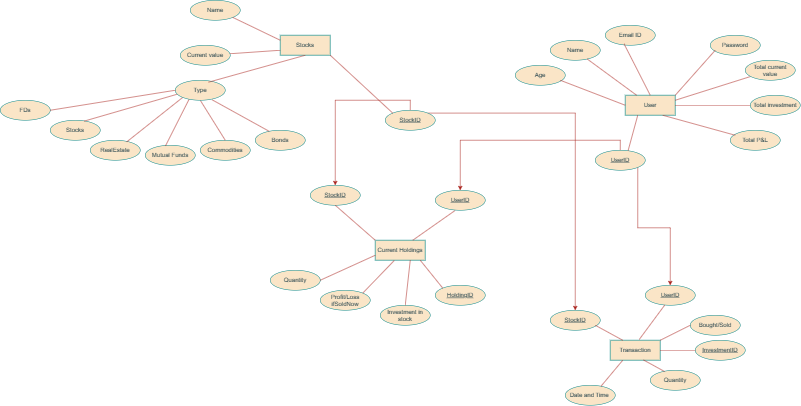

The diagram above was exported from draw.io. Its source (the exported page's mxGraphModel, read from the mxfile embedded in the PNG):
<mxGraphModel dx="2675" dy="984" grid="1" gridSize="10" guides="1" tooltips="1" connect="1" arrows="1" fold="1" page="1" pageScale="1" pageWidth="850" pageHeight="1100" math="0" shadow="0" extFonts="Permanent Marker^https://fonts.googleapis.com/css?family=Permanent+Marker">
  <root>
    <mxCell id="0" />
    <mxCell id="1" parent="0" />
    <mxCell id="C7B7Xu83LBFQfHaARinG-17" value="Bonds" style="ellipse;whiteSpace=wrap;html=1;align=center;labelBackgroundColor=none;fillColor=#FAE5C7;strokeColor=#0F8B8D;fontColor=#143642;" parent="1" vertex="1">
      <mxGeometry x="-120" y="660" width="100" height="40" as="geometry" />
    </mxCell>
    <mxCell id="C7B7Xu83LBFQfHaARinG-18" value="Commodities" style="ellipse;whiteSpace=wrap;html=1;align=center;labelBackgroundColor=none;fillColor=#FAE5C7;strokeColor=#0F8B8D;fontColor=#143642;" parent="1" vertex="1">
      <mxGeometry x="-230" y="680" width="100" height="40" as="geometry" />
    </mxCell>
    <mxCell id="C7B7Xu83LBFQfHaARinG-19" value="RealEstate" style="ellipse;whiteSpace=wrap;html=1;align=center;labelBackgroundColor=none;fillColor=#FAE5C7;strokeColor=#0F8B8D;fontColor=#143642;" parent="1" vertex="1">
      <mxGeometry x="-450" y="680" width="100" height="40" as="geometry" />
    </mxCell>
    <mxCell id="C7B7Xu83LBFQfHaARinG-20" value="Stocks" style="ellipse;whiteSpace=wrap;html=1;align=center;labelBackgroundColor=none;fillColor=#FAE5C7;strokeColor=#0F8B8D;fontColor=#143642;" parent="1" vertex="1">
      <mxGeometry x="-530" y="640" width="100" height="40" as="geometry" />
    </mxCell>
    <mxCell id="C7B7Xu83LBFQfHaARinG-47" value="" style="endArrow=none;html=1;rounded=0;entryX=0.676;entryY=0.045;entryDx=0;entryDy=0;entryPerimeter=0;exitX=0.044;exitY=0.695;exitDx=0;exitDy=0;exitPerimeter=0;labelBackgroundColor=none;strokeColor=#A8201A;fontColor=default;" parent="1" source="C7B7Xu83LBFQfHaARinG-16" target="C7B7Xu83LBFQfHaARinG-20" edge="1">
      <mxGeometry relative="1" as="geometry">
        <mxPoint x="-200" y="530" as="sourcePoint" />
        <mxPoint x="70" y="450" as="targetPoint" />
      </mxGeometry>
    </mxCell>
    <mxCell id="C7B7Xu83LBFQfHaARinG-50" value="" style="endArrow=none;html=1;rounded=0;exitX=0.728;exitY=0.085;exitDx=0;exitDy=0;exitPerimeter=0;entryX=0;entryY=1;entryDx=0;entryDy=0;labelBackgroundColor=none;strokeColor=#A8201A;fontColor=default;" parent="1" source="C7B7Xu83LBFQfHaARinG-19" target="C7B7Xu83LBFQfHaARinG-16" edge="1">
      <mxGeometry relative="1" as="geometry">
        <mxPoint x="-90" y="450" as="sourcePoint" />
        <mxPoint x="70" y="450" as="targetPoint" />
      </mxGeometry>
    </mxCell>
    <mxCell id="C7B7Xu83LBFQfHaARinG-51" value="" style="endArrow=none;html=1;rounded=0;entryX=0.5;entryY=0;entryDx=0;entryDy=0;exitX=0.5;exitY=1;exitDx=0;exitDy=0;labelBackgroundColor=none;strokeColor=#A8201A;fontColor=default;" parent="1" source="C7B7Xu83LBFQfHaARinG-16" target="C7B7Xu83LBFQfHaARinG-18" edge="1">
      <mxGeometry relative="1" as="geometry">
        <mxPoint x="-150" y="530" as="sourcePoint" />
        <mxPoint x="70" y="450" as="targetPoint" />
        <Array as="points" />
      </mxGeometry>
    </mxCell>
    <mxCell id="C7B7Xu83LBFQfHaARinG-52" value="" style="endArrow=none;html=1;rounded=0;entryX=0.28;entryY=0.055;entryDx=0;entryDy=0;entryPerimeter=0;exitX=0.736;exitY=0.975;exitDx=0;exitDy=0;exitPerimeter=0;labelBackgroundColor=none;strokeColor=#A8201A;fontColor=default;" parent="1" source="C7B7Xu83LBFQfHaARinG-16" target="C7B7Xu83LBFQfHaARinG-17" edge="1">
      <mxGeometry relative="1" as="geometry">
        <mxPoint x="-90" y="450" as="sourcePoint" />
        <mxPoint x="70" y="450" as="targetPoint" />
        <Array as="points" />
      </mxGeometry>
    </mxCell>
    <mxCell id="C7B7Xu83LBFQfHaARinG-54" value="FDs" style="ellipse;whiteSpace=wrap;html=1;align=center;labelBackgroundColor=none;fillColor=#FAE5C7;strokeColor=#0F8B8D;fontColor=#143642;" parent="1" vertex="1">
      <mxGeometry x="-630" y="600" width="100" height="40" as="geometry" />
    </mxCell>
    <mxCell id="C7B7Xu83LBFQfHaARinG-55" value="Mutual Funds" style="ellipse;whiteSpace=wrap;html=1;align=center;labelBackgroundColor=none;fillColor=#FAE5C7;strokeColor=#0F8B8D;fontColor=#143642;" parent="1" vertex="1">
      <mxGeometry x="-340" y="690" width="100" height="40" as="geometry" />
    </mxCell>
    <mxCell id="C7B7Xu83LBFQfHaARinG-57" value="" style="endArrow=none;html=1;rounded=0;entryX=0.404;entryY=0.035;entryDx=0;entryDy=0;entryPerimeter=0;exitX=0.28;exitY=0.935;exitDx=0;exitDy=0;exitPerimeter=0;labelBackgroundColor=none;strokeColor=#A8201A;fontColor=default;" parent="1" source="C7B7Xu83LBFQfHaARinG-16" target="C7B7Xu83LBFQfHaARinG-55" edge="1">
      <mxGeometry relative="1" as="geometry">
        <mxPoint x="230" y="760" as="sourcePoint" />
        <mxPoint x="70" y="600" as="targetPoint" />
      </mxGeometry>
    </mxCell>
    <mxCell id="C7B7Xu83LBFQfHaARinG-74" value="Current Holdings" style="whiteSpace=wrap;html=1;align=center;labelBackgroundColor=none;fillColor=#FAE5C7;strokeColor=#0F8B8D;fontColor=#143642;" parent="1" vertex="1">
      <mxGeometry x="120" y="880" width="100" height="40" as="geometry" />
    </mxCell>
    <mxCell id="C7B7Xu83LBFQfHaARinG-76" value="Investment in stock" style="ellipse;whiteSpace=wrap;html=1;align=center;labelBackgroundColor=none;fillColor=#FAE5C7;strokeColor=#0F8B8D;fontColor=#143642;" parent="1" vertex="1">
      <mxGeometry x="130" y="1010" width="100" height="40" as="geometry" />
    </mxCell>
    <mxCell id="C7B7Xu83LBFQfHaARinG-78" value="Quantity" style="ellipse;whiteSpace=wrap;html=1;align=center;labelBackgroundColor=none;fillColor=#FAE5C7;strokeColor=#0F8B8D;fontColor=#143642;" parent="1" vertex="1">
      <mxGeometry x="-90" y="940" width="100" height="40" as="geometry" />
    </mxCell>
    <mxCell id="C7B7Xu83LBFQfHaARinG-80" value="HoldingID" style="ellipse;whiteSpace=wrap;html=1;align=center;fontStyle=4;labelBackgroundColor=none;fillColor=#FAE5C7;strokeColor=#0F8B8D;fontColor=#143642;" parent="1" vertex="1">
      <mxGeometry x="240" y="970" width="100" height="40" as="geometry" />
    </mxCell>
    <mxCell id="C7B7Xu83LBFQfHaARinG-1" value="User&lt;br&gt;" style="whiteSpace=wrap;html=1;align=center;labelBackgroundColor=none;fillColor=#FAE5C7;strokeColor=#0F8B8D;fontColor=#143642;" parent="1" vertex="1">
      <mxGeometry x="620" y="590" width="100" height="40" as="geometry" />
    </mxCell>
    <mxCell id="C7B7Xu83LBFQfHaARinG-2" value="Name" style="ellipse;whiteSpace=wrap;html=1;align=center;labelBackgroundColor=none;fillColor=#FAE5C7;strokeColor=#0F8B8D;fontColor=#143642;" parent="1" vertex="1">
      <mxGeometry x="470" y="480" width="100" height="40" as="geometry" />
    </mxCell>
    <mxCell id="C7B7Xu83LBFQfHaARinG-3" value="Email ID" style="ellipse;whiteSpace=wrap;html=1;align=center;labelBackgroundColor=none;fillColor=#FAE5C7;strokeColor=#0F8B8D;fontColor=#143642;" parent="1" vertex="1">
      <mxGeometry x="580" y="450" width="100" height="40" as="geometry" />
    </mxCell>
    <mxCell id="C7B7Xu83LBFQfHaARinG-4" value="Age" style="ellipse;whiteSpace=wrap;html=1;align=center;labelBackgroundColor=none;fillColor=#FAE5C7;strokeColor=#0F8B8D;fontColor=#143642;" parent="1" vertex="1">
      <mxGeometry x="400" y="530" width="100" height="40" as="geometry" />
    </mxCell>
    <mxCell id="C7B7Xu83LBFQfHaARinG-6" value="Password" style="ellipse;whiteSpace=wrap;html=1;align=center;labelBackgroundColor=none;fillColor=#FAE5C7;strokeColor=#0F8B8D;fontColor=#143642;" parent="1" vertex="1">
      <mxGeometry x="790" y="470" width="100" height="40" as="geometry" />
    </mxCell>
    <mxCell id="zTRhg7HPqnd9K5n0IItt-45" style="edgeStyle=orthogonalEdgeStyle;rounded=0;orthogonalLoop=1;jettySize=auto;html=1;exitX=0.5;exitY=0;exitDx=0;exitDy=0;strokeColor=#A8201A;fontColor=#143642;fillColor=#FAE5C7;" edge="1" parent="1" source="C7B7Xu83LBFQfHaARinG-7" target="zTRhg7HPqnd9K5n0IItt-44">
      <mxGeometry relative="1" as="geometry" />
    </mxCell>
    <mxCell id="zTRhg7HPqnd9K5n0IItt-50" style="edgeStyle=orthogonalEdgeStyle;rounded=0;orthogonalLoop=1;jettySize=auto;html=1;exitX=1;exitY=0;exitDx=0;exitDy=0;strokeColor=#A8201A;fontColor=#143642;fillColor=#FAE5C7;" edge="1" parent="1" source="C7B7Xu83LBFQfHaARinG-7" target="zTRhg7HPqnd9K5n0IItt-49">
      <mxGeometry relative="1" as="geometry" />
    </mxCell>
    <mxCell id="C7B7Xu83LBFQfHaARinG-7" value="UserID" style="ellipse;whiteSpace=wrap;html=1;align=center;fontStyle=4;labelBackgroundColor=none;fillColor=#FAE5C7;strokeColor=#0F8B8D;fontColor=#143642;" parent="1" vertex="1">
      <mxGeometry x="560" y="700" width="100" height="40" as="geometry" />
    </mxCell>
    <mxCell id="C7B7Xu83LBFQfHaARinG-12" value="Total investment" style="ellipse;whiteSpace=wrap;html=1;align=center;labelBackgroundColor=none;fillColor=#FAE5C7;strokeColor=#0F8B8D;fontColor=#143642;" parent="1" vertex="1">
      <mxGeometry x="870" y="590" width="100" height="40" as="geometry" />
    </mxCell>
    <mxCell id="C7B7Xu83LBFQfHaARinG-13" value="Total P&amp;amp;L" style="ellipse;whiteSpace=wrap;html=1;align=center;labelBackgroundColor=none;fillColor=#FAE5C7;strokeColor=#0F8B8D;fontColor=#143642;" parent="1" vertex="1">
      <mxGeometry x="830" y="660" width="100" height="40" as="geometry" />
    </mxCell>
    <mxCell id="C7B7Xu83LBFQfHaARinG-60" value="" style="endArrow=none;html=1;rounded=0;labelBackgroundColor=none;strokeColor=#A8201A;fontColor=default;" parent="1" edge="1">
      <mxGeometry relative="1" as="geometry">
        <mxPoint x="870" y="610" as="sourcePoint" />
        <mxPoint x="720" y="610" as="targetPoint" />
      </mxGeometry>
    </mxCell>
    <mxCell id="C7B7Xu83LBFQfHaARinG-61" value="" style="endArrow=none;html=1;rounded=0;exitX=0.75;exitY=1;exitDx=0;exitDy=0;labelBackgroundColor=none;strokeColor=#A8201A;fontColor=default;" parent="1" source="C7B7Xu83LBFQfHaARinG-1" edge="1">
      <mxGeometry relative="1" as="geometry">
        <mxPoint x="530" y="710" as="sourcePoint" />
        <mxPoint x="840" y="670" as="targetPoint" />
      </mxGeometry>
    </mxCell>
    <mxCell id="C7B7Xu83LBFQfHaARinG-63" value="" style="endArrow=none;html=1;rounded=0;labelBackgroundColor=none;strokeColor=#A8201A;fontColor=default;" parent="1" edge="1">
      <mxGeometry relative="1" as="geometry">
        <mxPoint x="490" y="560" as="sourcePoint" />
        <mxPoint x="620" y="610" as="targetPoint" />
      </mxGeometry>
    </mxCell>
    <mxCell id="C7B7Xu83LBFQfHaARinG-64" value="" style="endArrow=none;html=1;rounded=0;labelBackgroundColor=none;strokeColor=#A8201A;fontColor=default;" parent="1" source="C7B7Xu83LBFQfHaARinG-2" target="C7B7Xu83LBFQfHaARinG-1" edge="1">
      <mxGeometry relative="1" as="geometry">
        <mxPoint x="530" y="710" as="sourcePoint" />
        <mxPoint x="690" y="710" as="targetPoint" />
      </mxGeometry>
    </mxCell>
    <mxCell id="C7B7Xu83LBFQfHaARinG-65" value="" style="endArrow=none;html=1;rounded=0;exitX=0.376;exitY=0.93;exitDx=0;exitDy=0;exitPerimeter=0;entryX=0.5;entryY=0;entryDx=0;entryDy=0;labelBackgroundColor=none;strokeColor=#A8201A;fontColor=default;" parent="1" source="C7B7Xu83LBFQfHaARinG-3" target="C7B7Xu83LBFQfHaARinG-1" edge="1">
      <mxGeometry relative="1" as="geometry">
        <mxPoint x="530" y="710" as="sourcePoint" />
        <mxPoint x="690" y="710" as="targetPoint" />
      </mxGeometry>
    </mxCell>
    <mxCell id="C7B7Xu83LBFQfHaARinG-67" value="" style="endArrow=none;html=1;rounded=0;entryX=1;entryY=0;entryDx=0;entryDy=0;labelBackgroundColor=none;strokeColor=#A8201A;fontColor=default;" parent="1" target="C7B7Xu83LBFQfHaARinG-1" edge="1">
      <mxGeometry relative="1" as="geometry">
        <mxPoint x="800" y="500" as="sourcePoint" />
        <mxPoint x="690" y="710" as="targetPoint" />
      </mxGeometry>
    </mxCell>
    <mxCell id="C7B7Xu83LBFQfHaARinG-87" value="" style="endArrow=none;html=1;rounded=0;labelBackgroundColor=none;strokeColor=#A8201A;fontColor=default;entryX=0;entryY=0;entryDx=0;entryDy=0;" parent="1" edge="1" target="C7B7Xu83LBFQfHaARinG-80">
      <mxGeometry relative="1" as="geometry">
        <mxPoint x="210" y="920" as="sourcePoint" />
        <mxPoint x="270" y="880" as="targetPoint" />
      </mxGeometry>
    </mxCell>
    <mxCell id="C7B7Xu83LBFQfHaARinG-88" value="" style="endArrow=none;html=1;rounded=0;exitX=1;exitY=0.5;exitDx=0;exitDy=0;labelBackgroundColor=none;strokeColor=#A8201A;fontColor=default;" parent="1" source="C7B7Xu83LBFQfHaARinG-78" edge="1">
      <mxGeometry relative="1" as="geometry">
        <mxPoint x="290" y="840" as="sourcePoint" />
        <mxPoint x="120" y="910" as="targetPoint" />
      </mxGeometry>
    </mxCell>
    <mxCell id="C7B7Xu83LBFQfHaARinG-90" value="" style="endArrow=none;html=1;rounded=0;exitX=0.5;exitY=0;exitDx=0;exitDy=0;labelBackgroundColor=none;strokeColor=#A8201A;fontColor=default;entryX=0.7;entryY=1;entryDx=0;entryDy=0;entryPerimeter=0;" parent="1" source="C7B7Xu83LBFQfHaARinG-76" target="C7B7Xu83LBFQfHaARinG-74" edge="1">
      <mxGeometry relative="1" as="geometry">
        <mxPoint x="290" y="840" as="sourcePoint" />
        <mxPoint x="70" y="1100" as="targetPoint" />
        <Array as="points" />
      </mxGeometry>
    </mxCell>
    <mxCell id="C7B7Xu83LBFQfHaARinG-9" value="Transaction" style="whiteSpace=wrap;html=1;align=center;labelBackgroundColor=none;fillColor=#FAE5C7;strokeColor=#0F8B8D;fontColor=#143642;" parent="1" vertex="1">
      <mxGeometry x="590" y="1080" width="100" height="40" as="geometry" />
    </mxCell>
    <mxCell id="C7B7Xu83LBFQfHaARinG-15" value="Date and Time&amp;nbsp;" style="ellipse;whiteSpace=wrap;html=1;align=center;labelBackgroundColor=none;fillColor=#FAE5C7;strokeColor=#0F8B8D;fontColor=#143642;" parent="1" vertex="1">
      <mxGeometry x="500" y="1170" width="100" height="40" as="geometry" />
    </mxCell>
    <mxCell id="C7B7Xu83LBFQfHaARinG-16" value="Type" style="ellipse;whiteSpace=wrap;html=1;align=center;labelBackgroundColor=none;fillColor=#FAE5C7;strokeColor=#0F8B8D;fontColor=#143642;" parent="1" vertex="1">
      <mxGeometry x="-280" y="560" width="100" height="40" as="geometry" />
    </mxCell>
    <mxCell id="C7B7Xu83LBFQfHaARinG-21" value="Quantity" style="ellipse;whiteSpace=wrap;html=1;align=center;labelBackgroundColor=none;fillColor=#FAE5C7;strokeColor=#0F8B8D;fontColor=#143642;" parent="1" vertex="1">
      <mxGeometry x="670" y="1140" width="100" height="40" as="geometry" />
    </mxCell>
    <mxCell id="C7B7Xu83LBFQfHaARinG-23" value="InvestmentID" style="ellipse;whiteSpace=wrap;html=1;align=center;fontStyle=4;labelBackgroundColor=none;fillColor=#FAE5C7;strokeColor=#0F8B8D;fontColor=#143642;" parent="1" vertex="1">
      <mxGeometry x="760" y="1080" width="100" height="40" as="geometry" />
    </mxCell>
    <mxCell id="C7B7Xu83LBFQfHaARinG-32" value="" style="endArrow=none;html=1;rounded=0;exitX=1;exitY=0.5;exitDx=0;exitDy=0;labelBackgroundColor=none;strokeColor=#A8201A;fontColor=default;" parent="1" source="C7B7Xu83LBFQfHaARinG-9" edge="1">
      <mxGeometry relative="1" as="geometry">
        <mxPoint x="700" y="1120" as="sourcePoint" />
        <mxPoint x="760" y="1100" as="targetPoint" />
      </mxGeometry>
    </mxCell>
    <mxCell id="C7B7Xu83LBFQfHaARinG-36" value="" style="endArrow=none;html=1;rounded=0;exitX=0.715;exitY=0.049;exitDx=0;exitDy=0;entryX=0.25;entryY=1;entryDx=0;entryDy=0;labelBackgroundColor=none;strokeColor=#A8201A;fontColor=default;exitPerimeter=0;" parent="1" source="C7B7Xu83LBFQfHaARinG-15" target="C7B7Xu83LBFQfHaARinG-9" edge="1">
      <mxGeometry relative="1" as="geometry">
        <mxPoint x="700" y="1120" as="sourcePoint" />
        <mxPoint x="860" y="1120" as="targetPoint" />
      </mxGeometry>
    </mxCell>
    <mxCell id="C7B7Xu83LBFQfHaARinG-38" value="" style="endArrow=none;html=1;rounded=0;exitX=0.288;exitY=0.065;exitDx=0;exitDy=0;exitPerimeter=0;entryX=0.664;entryY=0.985;entryDx=0;entryDy=0;entryPerimeter=0;labelBackgroundColor=none;strokeColor=#A8201A;fontColor=default;" parent="1" source="C7B7Xu83LBFQfHaARinG-21" target="C7B7Xu83LBFQfHaARinG-9" edge="1">
      <mxGeometry relative="1" as="geometry">
        <mxPoint x="700" y="1120" as="sourcePoint" />
        <mxPoint x="860" y="1120" as="targetPoint" />
      </mxGeometry>
    </mxCell>
    <mxCell id="C7B7Xu83LBFQfHaARinG-105" value="Bought/Sold" style="ellipse;whiteSpace=wrap;html=1;align=center;strokeColor=#0F8B8D;fontColor=#143642;fillColor=#FAE5C7;labelBackgroundColor=none;" parent="1" vertex="1">
      <mxGeometry x="750" y="1030" width="100" height="40" as="geometry" />
    </mxCell>
    <mxCell id="C7B7Xu83LBFQfHaARinG-106" value="" style="endArrow=none;html=1;rounded=0;strokeColor=#A8201A;fontColor=default;fillColor=#FAE5C7;entryX=0;entryY=0.5;entryDx=0;entryDy=0;labelBackgroundColor=none;" parent="1" target="C7B7Xu83LBFQfHaARinG-105" edge="1">
      <mxGeometry relative="1" as="geometry">
        <mxPoint x="690" y="1080" as="sourcePoint" />
        <mxPoint x="610" y="1010" as="targetPoint" />
      </mxGeometry>
    </mxCell>
    <mxCell id="zTRhg7HPqnd9K5n0IItt-14" value="" style="endArrow=none;html=1;rounded=0;exitX=1;exitY=0.25;exitDx=0;exitDy=0;labelBackgroundColor=none;strokeColor=#A8201A;fontColor=default;" edge="1" parent="1" source="C7B7Xu83LBFQfHaARinG-1" target="zTRhg7HPqnd9K5n0IItt-15">
      <mxGeometry relative="1" as="geometry">
        <mxPoint x="460" y="800" as="sourcePoint" />
        <mxPoint x="850" y="560" as="targetPoint" />
      </mxGeometry>
    </mxCell>
    <mxCell id="zTRhg7HPqnd9K5n0IItt-15" value="Total current value" style="ellipse;whiteSpace=wrap;html=1;align=center;labelBackgroundColor=none;fillColor=#FAE5C7;strokeColor=#0F8B8D;fontColor=#143642;" vertex="1" parent="1">
      <mxGeometry x="860" y="520" width="100" height="40" as="geometry" />
    </mxCell>
    <mxCell id="zTRhg7HPqnd9K5n0IItt-22" value="Stocks" style="whiteSpace=wrap;html=1;align=center;strokeColor=#0F8B8D;fontColor=#143642;fillColor=#FAE5C7;" vertex="1" parent="1">
      <mxGeometry x="-70" y="470" width="100" height="40" as="geometry" />
    </mxCell>
    <mxCell id="zTRhg7HPqnd9K5n0IItt-23" value="Current value" style="ellipse;whiteSpace=wrap;html=1;align=center;strokeColor=#0F8B8D;fontColor=#143642;fillColor=#FAE5C7;" vertex="1" parent="1">
      <mxGeometry x="-270" y="490" width="100" height="40" as="geometry" />
    </mxCell>
    <mxCell id="zTRhg7HPqnd9K5n0IItt-24" value="Name" style="ellipse;whiteSpace=wrap;html=1;align=center;strokeColor=#0F8B8D;fontColor=#143642;fillColor=#FAE5C7;" vertex="1" parent="1">
      <mxGeometry x="-250" y="400" width="100" height="40" as="geometry" />
    </mxCell>
    <mxCell id="zTRhg7HPqnd9K5n0IItt-39" style="edgeStyle=orthogonalEdgeStyle;rounded=0;orthogonalLoop=1;jettySize=auto;html=1;exitX=0.5;exitY=0;exitDx=0;exitDy=0;strokeColor=#A8201A;fontColor=#143642;fillColor=#FAE5C7;" edge="1" parent="1" source="zTRhg7HPqnd9K5n0IItt-28" target="zTRhg7HPqnd9K5n0IItt-38">
      <mxGeometry relative="1" as="geometry" />
    </mxCell>
    <mxCell id="zTRhg7HPqnd9K5n0IItt-54" style="edgeStyle=orthogonalEdgeStyle;rounded=0;orthogonalLoop=1;jettySize=auto;html=1;exitX=1;exitY=0;exitDx=0;exitDy=0;strokeColor=#A8201A;fontColor=#143642;fillColor=#FAE5C7;" edge="1" parent="1" source="zTRhg7HPqnd9K5n0IItt-28" target="zTRhg7HPqnd9K5n0IItt-53">
      <mxGeometry relative="1" as="geometry" />
    </mxCell>
    <mxCell id="zTRhg7HPqnd9K5n0IItt-28" value="StockID" style="ellipse;whiteSpace=wrap;html=1;align=center;fontStyle=4;strokeColor=#0F8B8D;fontColor=#143642;fillColor=#FAE5C7;" vertex="1" parent="1">
      <mxGeometry x="140" y="620" width="100" height="40" as="geometry" />
    </mxCell>
    <mxCell id="zTRhg7HPqnd9K5n0IItt-31" value="" style="endArrow=none;html=1;rounded=0;strokeColor=#A8201A;fontColor=#143642;fillColor=#FAE5C7;exitX=0.75;exitY=0;exitDx=0;exitDy=0;entryX=0.398;entryY=1.01;entryDx=0;entryDy=0;entryPerimeter=0;" edge="1" parent="1" source="C7B7Xu83LBFQfHaARinG-74" target="zTRhg7HPqnd9K5n0IItt-44">
      <mxGeometry relative="1" as="geometry">
        <mxPoint x="260" y="890" as="sourcePoint" />
        <mxPoint x="264.8322184796466" y="844.2167627422705" as="targetPoint" />
      </mxGeometry>
    </mxCell>
    <mxCell id="zTRhg7HPqnd9K5n0IItt-37" value="" style="endArrow=none;html=1;rounded=0;strokeColor=#A8201A;fontColor=#143642;fillColor=#FAE5C7;exitX=1;exitY=1;exitDx=0;exitDy=0;entryX=0;entryY=0;entryDx=0;entryDy=0;" edge="1" parent="1" source="zTRhg7HPqnd9K5n0IItt-22" target="zTRhg7HPqnd9K5n0IItt-28">
      <mxGeometry relative="1" as="geometry">
        <mxPoint x="280" y="700" as="sourcePoint" />
        <mxPoint x="160" y="610" as="targetPoint" />
      </mxGeometry>
    </mxCell>
    <mxCell id="zTRhg7HPqnd9K5n0IItt-38" value="StockID" style="ellipse;whiteSpace=wrap;html=1;align=center;fontStyle=4;strokeColor=#0F8B8D;fontColor=#143642;fillColor=#FAE5C7;" vertex="1" parent="1">
      <mxGeometry x="-10" y="770" width="100" height="40" as="geometry" />
    </mxCell>
    <mxCell id="zTRhg7HPqnd9K5n0IItt-40" value="" style="endArrow=none;html=1;rounded=0;strokeColor=#A8201A;fontColor=#143642;fillColor=#FAE5C7;exitX=0.5;exitY=1;exitDx=0;exitDy=0;entryX=0;entryY=0;entryDx=0;entryDy=0;" edge="1" parent="1" source="zTRhg7HPqnd9K5n0IItt-38" target="C7B7Xu83LBFQfHaARinG-74">
      <mxGeometry relative="1" as="geometry">
        <mxPoint x="280" y="700" as="sourcePoint" />
        <mxPoint x="440" y="700" as="targetPoint" />
      </mxGeometry>
    </mxCell>
    <mxCell id="zTRhg7HPqnd9K5n0IItt-41" value="" style="endArrow=none;html=1;rounded=0;strokeColor=#A8201A;fontColor=#143642;fillColor=#FAE5C7;exitX=0.665;exitY=0.097;exitDx=0;exitDy=0;exitPerimeter=0;entryX=0.5;entryY=1;entryDx=0;entryDy=0;" edge="1" parent="1" source="C7B7Xu83LBFQfHaARinG-16" target="zTRhg7HPqnd9K5n0IItt-22">
      <mxGeometry relative="1" as="geometry">
        <mxPoint x="143.19999999999982" y="565.6800000000001" as="sourcePoint" />
        <mxPoint x="580" y="680" as="targetPoint" />
      </mxGeometry>
    </mxCell>
    <mxCell id="zTRhg7HPqnd9K5n0IItt-42" value="" style="endArrow=none;html=1;rounded=0;strokeColor=#A8201A;fontColor=#143642;fillColor=#FAE5C7;entryX=0;entryY=0.75;entryDx=0;entryDy=0;" edge="1" parent="1" source="zTRhg7HPqnd9K5n0IItt-23" target="zTRhg7HPqnd9K5n0IItt-22">
      <mxGeometry relative="1" as="geometry">
        <mxPoint x="420" y="680" as="sourcePoint" />
        <mxPoint x="580" y="680" as="targetPoint" />
      </mxGeometry>
    </mxCell>
    <mxCell id="zTRhg7HPqnd9K5n0IItt-43" value="" style="endArrow=none;html=1;rounded=0;strokeColor=#A8201A;fontColor=#143642;fillColor=#FAE5C7;exitX=1;exitY=1;exitDx=0;exitDy=0;" edge="1" parent="1" source="zTRhg7HPqnd9K5n0IItt-24">
      <mxGeometry relative="1" as="geometry">
        <mxPoint x="420" y="680" as="sourcePoint" />
        <mxPoint x="-70" y="480" as="targetPoint" />
      </mxGeometry>
    </mxCell>
    <mxCell id="zTRhg7HPqnd9K5n0IItt-44" value="UserID" style="ellipse;whiteSpace=wrap;html=1;align=center;fontStyle=4;labelBackgroundColor=none;fillColor=#FAE5C7;strokeColor=#0F8B8D;fontColor=#143642;" vertex="1" parent="1">
      <mxGeometry x="240" y="780" width="100" height="40" as="geometry" />
    </mxCell>
    <mxCell id="zTRhg7HPqnd9K5n0IItt-46" value="" style="endArrow=none;html=1;rounded=0;strokeColor=#A8201A;fontColor=#143642;fillColor=#FAE5C7;exitX=1;exitY=0.5;exitDx=0;exitDy=0;entryX=0;entryY=0.5;entryDx=0;entryDy=0;" edge="1" parent="1" source="C7B7Xu83LBFQfHaARinG-54" target="C7B7Xu83LBFQfHaARinG-16">
      <mxGeometry relative="1" as="geometry">
        <mxPoint x="-120" y="770" as="sourcePoint" />
        <mxPoint x="40" y="770" as="targetPoint" />
      </mxGeometry>
    </mxCell>
    <mxCell id="zTRhg7HPqnd9K5n0IItt-47" value="Profit/Loss&lt;br&gt;ifSoldNow" style="ellipse;whiteSpace=wrap;html=1;align=center;strokeColor=#0F8B8D;fontColor=#143642;fillColor=#FAE5C7;" vertex="1" parent="1">
      <mxGeometry x="10" y="980" width="100" height="40" as="geometry" />
    </mxCell>
    <mxCell id="zTRhg7HPqnd9K5n0IItt-48" value="" style="endArrow=none;html=1;rounded=0;strokeColor=#A8201A;fontColor=#143642;fillColor=#FAE5C7;entryX=1;entryY=0;entryDx=0;entryDy=0;exitX=0.38;exitY=1.013;exitDx=0;exitDy=0;exitPerimeter=0;" edge="1" parent="1" source="C7B7Xu83LBFQfHaARinG-74" target="zTRhg7HPqnd9K5n0IItt-47">
      <mxGeometry relative="1" as="geometry">
        <mxPoint x="10" y="780" as="sourcePoint" />
        <mxPoint x="170" y="780" as="targetPoint" />
      </mxGeometry>
    </mxCell>
    <mxCell id="zTRhg7HPqnd9K5n0IItt-49" value="UserID" style="ellipse;whiteSpace=wrap;html=1;align=center;fontStyle=4;labelBackgroundColor=none;fillColor=#FAE5C7;strokeColor=#0F8B8D;fontColor=#143642;" vertex="1" parent="1">
      <mxGeometry x="660" y="970" width="100" height="40" as="geometry" />
    </mxCell>
    <mxCell id="zTRhg7HPqnd9K5n0IItt-52" value="" style="endArrow=none;html=1;rounded=0;strokeColor=#A8201A;fontColor=#143642;fillColor=#FAE5C7;exitX=0.58;exitY=-0.039;exitDx=0;exitDy=0;exitPerimeter=0;entryX=0.389;entryY=0.993;entryDx=0;entryDy=0;entryPerimeter=0;" edge="1" parent="1" source="C7B7Xu83LBFQfHaARinG-9" target="zTRhg7HPqnd9K5n0IItt-49">
      <mxGeometry relative="1" as="geometry">
        <mxPoint x="860" y="1010" as="sourcePoint" />
        <mxPoint x="1020" y="1010" as="targetPoint" />
      </mxGeometry>
    </mxCell>
    <mxCell id="zTRhg7HPqnd9K5n0IItt-53" value="StockID" style="ellipse;whiteSpace=wrap;html=1;align=center;fontStyle=4;strokeColor=#0F8B8D;fontColor=#143642;fillColor=#FAE5C7;" vertex="1" parent="1">
      <mxGeometry x="470" y="1020" width="100" height="40" as="geometry" />
    </mxCell>
    <mxCell id="zTRhg7HPqnd9K5n0IItt-55" value="" style="endArrow=none;html=1;rounded=0;strokeColor=#A8201A;fontColor=#143642;fillColor=#FAE5C7;exitX=0.25;exitY=0;exitDx=0;exitDy=0;" edge="1" parent="1" source="C7B7Xu83LBFQfHaARinG-9">
      <mxGeometry relative="1" as="geometry">
        <mxPoint x="300" y="1020" as="sourcePoint" />
        <mxPoint x="560" y="1050" as="targetPoint" />
      </mxGeometry>
    </mxCell>
    <mxCell id="zTRhg7HPqnd9K5n0IItt-56" value="" style="endArrow=none;html=1;rounded=0;strokeColor=#A8201A;fontColor=#143642;fillColor=#FAE5C7;exitX=0.657;exitY=0.021;exitDx=0;exitDy=0;exitPerimeter=0;entryX=0.25;entryY=1;entryDx=0;entryDy=0;" edge="1" parent="1" source="C7B7Xu83LBFQfHaARinG-7" target="C7B7Xu83LBFQfHaARinG-1">
      <mxGeometry relative="1" as="geometry">
        <mxPoint x="510" y="630" as="sourcePoint" />
        <mxPoint x="670" y="630" as="targetPoint" />
      </mxGeometry>
    </mxCell>
  </root>
</mxGraphModel>